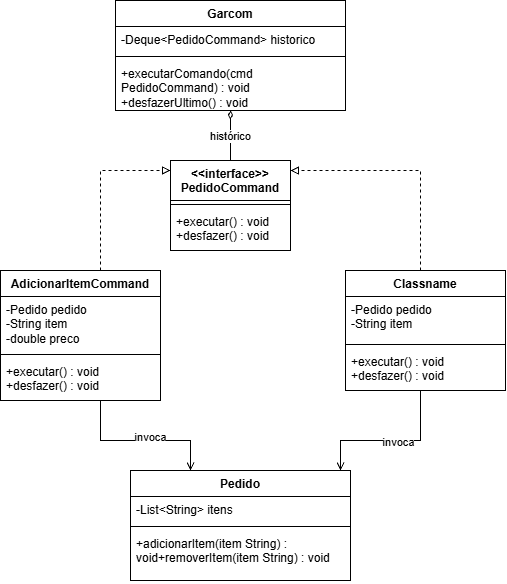

The diagram above was exported from draw.io. Its source (the exported page's mxGraphModel, read from the mxfile embedded in the PNG):
<mxGraphModel dx="564" dy="696" grid="1" gridSize="10" guides="1" tooltips="1" connect="1" arrows="1" fold="1" page="1" pageScale="1" pageWidth="827" pageHeight="1169" math="0" shadow="0">
  <root>
    <mxCell id="0" />
    <mxCell id="1" parent="0" />
    <mxCell id="STMLOblTukK0CjbRXDFr-1" parent="1" style="swimlane;fontStyle=1;align=center;verticalAlign=top;childLayout=stackLayout;horizontal=1;startSize=26;horizontalStack=0;resizeParent=1;resizeParentMax=0;resizeLast=0;collapsible=1;marginBottom=0;whiteSpace=wrap;html=1;" value="Garcom" vertex="1">
      <mxGeometry height="110" width="230" x="335" y="30" as="geometry" />
    </mxCell>
    <mxCell id="STMLOblTukK0CjbRXDFr-2" parent="STMLOblTukK0CjbRXDFr-1" style="text;strokeColor=none;fillColor=none;align=left;verticalAlign=top;spacingLeft=4;spacingRight=4;overflow=hidden;rotatable=0;points=[[0,0.5],[1,0.5]];portConstraint=eastwest;whiteSpace=wrap;html=1;" value="-Deque&amp;lt;PedidoCommand&amp;gt; historico" vertex="1">
      <mxGeometry height="26" width="230" y="26" as="geometry" />
    </mxCell>
    <mxCell id="STMLOblTukK0CjbRXDFr-3" parent="STMLOblTukK0CjbRXDFr-1" style="line;strokeWidth=1;fillColor=none;align=left;verticalAlign=middle;spacingTop=-1;spacingLeft=3;spacingRight=3;rotatable=0;labelPosition=right;points=[];portConstraint=eastwest;strokeColor=inherit;" value="" vertex="1">
      <mxGeometry height="8" width="230" y="52" as="geometry" />
    </mxCell>
    <mxCell id="STMLOblTukK0CjbRXDFr-4" parent="STMLOblTukK0CjbRXDFr-1" style="text;strokeColor=none;fillColor=none;align=left;verticalAlign=top;spacingLeft=4;spacingRight=4;overflow=hidden;rotatable=0;points=[[0,0.5],[1,0.5]];portConstraint=eastwest;whiteSpace=wrap;html=1;" value="+executarComando(cmd PedidoCommand) : void&lt;div&gt;+desfazerUltimo() : void&lt;/div&gt;" vertex="1">
      <mxGeometry height="50" width="230" y="60" as="geometry" />
    </mxCell>
    <mxCell id="STMLOblTukK0CjbRXDFr-21" edge="1" parent="1" source="STMLOblTukK0CjbRXDFr-5" style="edgeStyle=orthogonalEdgeStyle;rounded=0;orthogonalLoop=1;jettySize=auto;html=1;endArrow=open;endFill=0;" target="STMLOblTukK0CjbRXDFr-17">
      <mxGeometry relative="1" as="geometry">
        <Array as="points">
          <mxPoint x="640" y="470" />
          <mxPoint x="560" y="470" />
        </Array>
      </mxGeometry>
    </mxCell>
    <mxCell id="STMLOblTukK0CjbRXDFr-24" connectable="0" parent="STMLOblTukK0CjbRXDFr-21" style="edgeLabel;html=1;align=center;verticalAlign=middle;resizable=0;points=[];" value="invoca" vertex="1">
      <mxGeometry relative="1" x="-0.0886" y="1" as="geometry">
        <mxPoint as="offset" />
      </mxGeometry>
    </mxCell>
    <mxCell id="STMLOblTukK0CjbRXDFr-26" edge="1" parent="1" source="STMLOblTukK0CjbRXDFr-5" style="edgeStyle=orthogonalEdgeStyle;rounded=0;orthogonalLoop=1;jettySize=auto;html=1;dashed=1;endArrow=block;endFill=0;" target="STMLOblTukK0CjbRXDFr-9">
      <mxGeometry relative="1" as="geometry">
        <Array as="points">
          <mxPoint x="640" y="200" />
        </Array>
      </mxGeometry>
    </mxCell>
    <mxCell id="STMLOblTukK0CjbRXDFr-5" parent="1" style="swimlane;fontStyle=1;align=center;verticalAlign=top;childLayout=stackLayout;horizontal=1;startSize=26;horizontalStack=0;resizeParent=1;resizeParentMax=0;resizeLast=0;collapsible=1;marginBottom=0;whiteSpace=wrap;html=1;" value="Classname" vertex="1">
      <mxGeometry height="120" width="160" x="565" y="300" as="geometry" />
    </mxCell>
    <mxCell id="STMLOblTukK0CjbRXDFr-6" parent="STMLOblTukK0CjbRXDFr-5" style="text;strokeColor=none;fillColor=none;align=left;verticalAlign=top;spacingLeft=4;spacingRight=4;overflow=hidden;rotatable=0;points=[[0,0.5],[1,0.5]];portConstraint=eastwest;whiteSpace=wrap;html=1;" value="-Pedido pedido&lt;div&gt;-String item&lt;/div&gt;" vertex="1">
      <mxGeometry height="44" width="160" y="26" as="geometry" />
    </mxCell>
    <mxCell id="STMLOblTukK0CjbRXDFr-7" parent="STMLOblTukK0CjbRXDFr-5" style="line;strokeWidth=1;fillColor=none;align=left;verticalAlign=middle;spacingTop=-1;spacingLeft=3;spacingRight=3;rotatable=0;labelPosition=right;points=[];portConstraint=eastwest;strokeColor=inherit;" value="" vertex="1">
      <mxGeometry height="8" width="160" y="70" as="geometry" />
    </mxCell>
    <mxCell id="STMLOblTukK0CjbRXDFr-8" parent="STMLOblTukK0CjbRXDFr-5" style="text;strokeColor=none;fillColor=none;align=left;verticalAlign=top;spacingLeft=4;spacingRight=4;overflow=hidden;rotatable=0;points=[[0,0.5],[1,0.5]];portConstraint=eastwest;whiteSpace=wrap;html=1;" value="+executar() : void&lt;div&gt;+desfazer() : void&lt;/div&gt;" vertex="1">
      <mxGeometry height="42" width="160" y="78" as="geometry" />
    </mxCell>
    <mxCell id="STMLOblTukK0CjbRXDFr-28" edge="1" parent="1" source="STMLOblTukK0CjbRXDFr-9" style="edgeStyle=orthogonalEdgeStyle;rounded=0;orthogonalLoop=1;jettySize=auto;html=1;endArrow=diamondThin;endFill=0;" target="STMLOblTukK0CjbRXDFr-1">
      <mxGeometry relative="1" as="geometry" />
    </mxCell>
    <mxCell id="STMLOblTukK0CjbRXDFr-29" connectable="0" parent="STMLOblTukK0CjbRXDFr-28" style="edgeLabel;html=1;align=center;verticalAlign=middle;resizable=0;points=[];" value="histórico" vertex="1">
      <mxGeometry relative="1" x="-0.0263" y="1" as="geometry">
        <mxPoint as="offset" />
      </mxGeometry>
    </mxCell>
    <mxCell id="STMLOblTukK0CjbRXDFr-9" parent="1" style="swimlane;fontStyle=1;align=center;verticalAlign=top;childLayout=stackLayout;horizontal=1;startSize=40;horizontalStack=0;resizeParent=1;resizeParentMax=0;resizeLast=0;collapsible=1;marginBottom=0;whiteSpace=wrap;html=1;" value="&amp;lt;&amp;lt;interface&amp;gt;&amp;gt;&lt;div&gt;PedidoCommand&lt;/div&gt;" vertex="1">
      <mxGeometry height="90" width="120" x="390" y="190" as="geometry" />
    </mxCell>
    <mxCell id="STMLOblTukK0CjbRXDFr-11" parent="STMLOblTukK0CjbRXDFr-9" style="line;strokeWidth=1;fillColor=none;align=left;verticalAlign=middle;spacingTop=-1;spacingLeft=3;spacingRight=3;rotatable=0;labelPosition=right;points=[];portConstraint=eastwest;strokeColor=inherit;" value="" vertex="1">
      <mxGeometry height="8" width="120" y="40" as="geometry" />
    </mxCell>
    <mxCell id="STMLOblTukK0CjbRXDFr-12" parent="STMLOblTukK0CjbRXDFr-9" style="text;strokeColor=none;fillColor=none;align=left;verticalAlign=top;spacingLeft=4;spacingRight=4;overflow=hidden;rotatable=0;points=[[0,0.5],[1,0.5]];portConstraint=eastwest;whiteSpace=wrap;html=1;" value="+executar() : void&lt;div&gt;+desfazer() : void&lt;/div&gt;" vertex="1">
      <mxGeometry height="42" width="120" y="48" as="geometry" />
    </mxCell>
    <mxCell id="STMLOblTukK0CjbRXDFr-22" edge="1" parent="1" source="STMLOblTukK0CjbRXDFr-13" style="edgeStyle=orthogonalEdgeStyle;rounded=0;orthogonalLoop=1;jettySize=auto;html=1;endArrow=open;endFill=0;" target="STMLOblTukK0CjbRXDFr-17">
      <mxGeometry relative="1" as="geometry">
        <Array as="points">
          <mxPoint x="320" y="470" />
          <mxPoint x="410" y="470" />
        </Array>
      </mxGeometry>
    </mxCell>
    <mxCell id="STMLOblTukK0CjbRXDFr-25" connectable="0" parent="STMLOblTukK0CjbRXDFr-22" style="edgeLabel;html=1;align=center;verticalAlign=middle;resizable=0;points=[];" value="invoca" vertex="1">
      <mxGeometry relative="1" x="-0.2686" y="4" as="geometry">
        <mxPoint x="31" as="offset" />
      </mxGeometry>
    </mxCell>
    <mxCell id="STMLOblTukK0CjbRXDFr-27" edge="1" parent="1" source="STMLOblTukK0CjbRXDFr-13" style="edgeStyle=orthogonalEdgeStyle;rounded=0;orthogonalLoop=1;jettySize=auto;html=1;dashed=1;endArrow=block;endFill=0;" target="STMLOblTukK0CjbRXDFr-9">
      <mxGeometry relative="1" as="geometry">
        <Array as="points">
          <mxPoint x="320" y="200" />
        </Array>
      </mxGeometry>
    </mxCell>
    <mxCell id="STMLOblTukK0CjbRXDFr-13" parent="1" style="swimlane;fontStyle=1;align=center;verticalAlign=top;childLayout=stackLayout;horizontal=1;startSize=26;horizontalStack=0;resizeParent=1;resizeParentMax=0;resizeLast=0;collapsible=1;marginBottom=0;whiteSpace=wrap;html=1;" value="AdicionarItemCommand" vertex="1">
      <mxGeometry height="130" width="160" x="220" y="300" as="geometry" />
    </mxCell>
    <mxCell id="STMLOblTukK0CjbRXDFr-14" parent="STMLOblTukK0CjbRXDFr-13" style="text;strokeColor=none;fillColor=none;align=left;verticalAlign=top;spacingLeft=4;spacingRight=4;overflow=hidden;rotatable=0;points=[[0,0.5],[1,0.5]];portConstraint=eastwest;whiteSpace=wrap;html=1;" value="-Pedido pedido&lt;div&gt;-String item&lt;/div&gt;&lt;div&gt;-double preco&lt;/div&gt;" vertex="1">
      <mxGeometry height="54" width="160" y="26" as="geometry" />
    </mxCell>
    <mxCell id="STMLOblTukK0CjbRXDFr-15" parent="STMLOblTukK0CjbRXDFr-13" style="line;strokeWidth=1;fillColor=none;align=left;verticalAlign=middle;spacingTop=-1;spacingLeft=3;spacingRight=3;rotatable=0;labelPosition=right;points=[];portConstraint=eastwest;strokeColor=inherit;" value="" vertex="1">
      <mxGeometry height="8" width="160" y="80" as="geometry" />
    </mxCell>
    <mxCell id="STMLOblTukK0CjbRXDFr-16" parent="STMLOblTukK0CjbRXDFr-13" style="text;strokeColor=none;fillColor=none;align=left;verticalAlign=top;spacingLeft=4;spacingRight=4;overflow=hidden;rotatable=0;points=[[0,0.5],[1,0.5]];portConstraint=eastwest;whiteSpace=wrap;html=1;" value="+executar() : void&lt;div&gt;+desfazer() : void&lt;/div&gt;" vertex="1">
      <mxGeometry height="42" width="160" y="88" as="geometry" />
    </mxCell>
    <mxCell id="STMLOblTukK0CjbRXDFr-17" parent="1" style="swimlane;fontStyle=1;align=center;verticalAlign=top;childLayout=stackLayout;horizontal=1;startSize=26;horizontalStack=0;resizeParent=1;resizeParentMax=0;resizeLast=0;collapsible=1;marginBottom=0;whiteSpace=wrap;html=1;" value="Pedido" vertex="1">
      <mxGeometry height="110" width="220" x="350" y="500" as="geometry" />
    </mxCell>
    <mxCell id="STMLOblTukK0CjbRXDFr-18" parent="STMLOblTukK0CjbRXDFr-17" style="text;strokeColor=none;fillColor=none;align=left;verticalAlign=top;spacingLeft=4;spacingRight=4;overflow=hidden;rotatable=0;points=[[0,0.5],[1,0.5]];portConstraint=eastwest;whiteSpace=wrap;html=1;" value="-List&amp;lt;String&amp;gt; itens" vertex="1">
      <mxGeometry height="26" width="220" y="26" as="geometry" />
    </mxCell>
    <mxCell id="STMLOblTukK0CjbRXDFr-19" parent="STMLOblTukK0CjbRXDFr-17" style="line;strokeWidth=1;fillColor=none;align=left;verticalAlign=middle;spacingTop=-1;spacingLeft=3;spacingRight=3;rotatable=0;labelPosition=right;points=[];portConstraint=eastwest;strokeColor=inherit;" value="" vertex="1">
      <mxGeometry height="8" width="220" y="52" as="geometry" />
    </mxCell>
    <mxCell id="STMLOblTukK0CjbRXDFr-20" parent="STMLOblTukK0CjbRXDFr-17" style="text;strokeColor=none;fillColor=none;align=left;verticalAlign=top;spacingLeft=4;spacingRight=4;overflow=hidden;rotatable=0;points=[[0,0.5],[1,0.5]];portConstraint=eastwest;whiteSpace=wrap;html=1;" value="+adicionarItem(item String) : void+removerItem(item String) : void" vertex="1">
      <mxGeometry height="50" width="220" y="60" as="geometry" />
    </mxCell>
  </root>
</mxGraphModel>